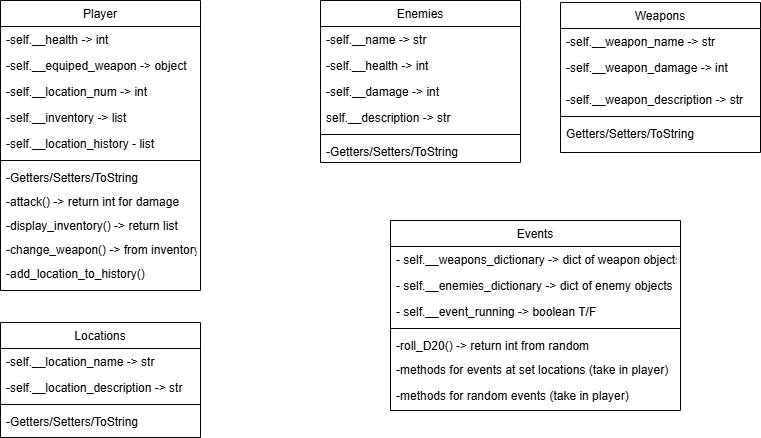

The diagram above was exported from draw.io. Its source (the exported page's mxGraphModel, read from the mxfile embedded in the PNG):
<mxGraphModel dx="1282" dy="565" grid="1" gridSize="10" guides="1" tooltips="1" connect="1" arrows="1" fold="1" page="1" pageScale="1" pageWidth="850" pageHeight="1100" math="0" shadow="0">
  <root>
    <mxCell id="0" />
    <mxCell id="1" parent="0" />
    <mxCell id="qHMsuqC--kfDJuiVvsHy-1" value="Enemies" style="swimlane;fontStyle=0;align=center;verticalAlign=top;childLayout=stackLayout;horizontal=1;startSize=26;horizontalStack=0;resizeParent=1;resizeLast=0;collapsible=1;marginBottom=0;rounded=0;shadow=0;strokeWidth=1;" parent="1" vertex="1">
      <mxGeometry x="360" y="40" width="200" height="162" as="geometry">
        <mxRectangle x="550" y="140" width="160" height="26" as="alternateBounds" />
      </mxGeometry>
    </mxCell>
    <mxCell id="qHMsuqC--kfDJuiVvsHy-2" value="-self.__name -&gt; str" style="text;align=left;verticalAlign=top;spacingLeft=4;spacingRight=4;overflow=hidden;rotatable=0;points=[[0,0.5],[1,0.5]];portConstraint=eastwest;rounded=0;shadow=0;html=0;" parent="qHMsuqC--kfDJuiVvsHy-1" vertex="1">
      <mxGeometry y="26" width="200" height="26" as="geometry" />
    </mxCell>
    <mxCell id="qHMsuqC--kfDJuiVvsHy-3" value="-self.__health -&gt; int" style="text;align=left;verticalAlign=top;spacingLeft=4;spacingRight=4;overflow=hidden;rotatable=0;points=[[0,0.5],[1,0.5]];portConstraint=eastwest;" parent="qHMsuqC--kfDJuiVvsHy-1" vertex="1">
      <mxGeometry y="52" width="200" height="26" as="geometry" />
    </mxCell>
    <mxCell id="qHMsuqC--kfDJuiVvsHy-4" value="-self.__damage -&gt; int" style="text;align=left;verticalAlign=top;spacingLeft=4;spacingRight=4;overflow=hidden;rotatable=0;points=[[0,0.5],[1,0.5]];portConstraint=eastwest;rounded=0;shadow=0;html=0;" parent="qHMsuqC--kfDJuiVvsHy-1" vertex="1">
      <mxGeometry y="78" width="200" height="26" as="geometry" />
    </mxCell>
    <mxCell id="qHMsuqC--kfDJuiVvsHy-5" value="self.__description -&gt; str" style="text;align=left;verticalAlign=top;spacingLeft=4;spacingRight=4;overflow=hidden;rotatable=0;points=[[0,0.5],[1,0.5]];portConstraint=eastwest;rounded=0;shadow=0;html=0;" parent="qHMsuqC--kfDJuiVvsHy-1" vertex="1">
      <mxGeometry y="104" width="200" height="26" as="geometry" />
    </mxCell>
    <mxCell id="qHMsuqC--kfDJuiVvsHy-6" value="" style="line;html=1;strokeWidth=1;align=left;verticalAlign=middle;spacingTop=-1;spacingLeft=3;spacingRight=3;rotatable=0;labelPosition=right;points=[];portConstraint=eastwest;" parent="qHMsuqC--kfDJuiVvsHy-1" vertex="1">
      <mxGeometry y="130" width="200" height="8" as="geometry" />
    </mxCell>
    <mxCell id="qHMsuqC--kfDJuiVvsHy-7" value="-Getters/Setters/ToString" style="text;align=left;verticalAlign=top;spacingLeft=4;spacingRight=4;overflow=hidden;rotatable=0;points=[[0,0.5],[1,0.5]];portConstraint=eastwest;" parent="qHMsuqC--kfDJuiVvsHy-1" vertex="1">
      <mxGeometry y="138" width="200" height="22" as="geometry" />
    </mxCell>
    <mxCell id="qHMsuqC--kfDJuiVvsHy-8" value="Weapons" style="swimlane;fontStyle=0;align=center;verticalAlign=top;childLayout=stackLayout;horizontal=1;startSize=26;horizontalStack=0;resizeParent=1;resizeLast=0;collapsible=1;marginBottom=0;rounded=0;shadow=0;strokeWidth=1;" parent="1" vertex="1">
      <mxGeometry x="600" y="42" width="200" height="150" as="geometry">
        <mxRectangle x="550" y="140" width="160" height="26" as="alternateBounds" />
      </mxGeometry>
    </mxCell>
    <mxCell id="qHMsuqC--kfDJuiVvsHy-9" value="-self.__weapon_name -&gt; str" style="text;align=left;verticalAlign=top;spacingLeft=4;spacingRight=4;overflow=hidden;rotatable=0;points=[[0,0.5],[1,0.5]];portConstraint=eastwest;" parent="qHMsuqC--kfDJuiVvsHy-8" vertex="1">
      <mxGeometry y="26" width="200" height="26" as="geometry" />
    </mxCell>
    <mxCell id="qHMsuqC--kfDJuiVvsHy-10" value="-self.__weapon_damage -&gt; int" style="text;align=left;verticalAlign=top;spacingLeft=4;spacingRight=4;overflow=hidden;rotatable=0;points=[[0,0.5],[1,0.5]];portConstraint=eastwest;rounded=0;shadow=0;html=0;" parent="qHMsuqC--kfDJuiVvsHy-8" vertex="1">
      <mxGeometry y="52" width="200" height="32" as="geometry" />
    </mxCell>
    <mxCell id="qHMsuqC--kfDJuiVvsHy-11" value="-self.__weapon_description -&gt; str" style="text;align=left;verticalAlign=top;spacingLeft=4;spacingRight=4;overflow=hidden;rotatable=0;points=[[0,0.5],[1,0.5]];portConstraint=eastwest;rounded=0;shadow=0;html=0;" parent="qHMsuqC--kfDJuiVvsHy-8" vertex="1">
      <mxGeometry y="84" width="200" height="26" as="geometry" />
    </mxCell>
    <mxCell id="qHMsuqC--kfDJuiVvsHy-12" value="" style="line;html=1;strokeWidth=1;align=left;verticalAlign=middle;spacingTop=-1;spacingLeft=3;spacingRight=3;rotatable=0;labelPosition=right;points=[];portConstraint=eastwest;" parent="qHMsuqC--kfDJuiVvsHy-8" vertex="1">
      <mxGeometry y="110" width="200" height="8" as="geometry" />
    </mxCell>
    <mxCell id="qHMsuqC--kfDJuiVvsHy-13" value="Getters/Setters/ToString" style="text;align=left;verticalAlign=top;spacingLeft=4;spacingRight=4;overflow=hidden;rotatable=0;points=[[0,0.5],[1,0.5]];portConstraint=eastwest;" parent="qHMsuqC--kfDJuiVvsHy-8" vertex="1">
      <mxGeometry y="118" width="200" height="32" as="geometry" />
    </mxCell>
    <mxCell id="qHMsuqC--kfDJuiVvsHy-14" value="Player" style="swimlane;fontStyle=0;align=center;verticalAlign=top;childLayout=stackLayout;horizontal=1;startSize=26;horizontalStack=0;resizeParent=1;resizeLast=0;collapsible=1;marginBottom=0;rounded=0;shadow=0;strokeWidth=1;" parent="1" vertex="1">
      <mxGeometry x="40" y="40" width="200" height="290" as="geometry">
        <mxRectangle x="550" y="140" width="160" height="26" as="alternateBounds" />
      </mxGeometry>
    </mxCell>
    <mxCell id="qHMsuqC--kfDJuiVvsHy-15" value="-self.__health -&gt; int" style="text;align=left;verticalAlign=top;spacingLeft=4;spacingRight=4;overflow=hidden;rotatable=0;points=[[0,0.5],[1,0.5]];portConstraint=eastwest;" parent="qHMsuqC--kfDJuiVvsHy-14" vertex="1">
      <mxGeometry y="26" width="200" height="26" as="geometry" />
    </mxCell>
    <mxCell id="qHMsuqC--kfDJuiVvsHy-16" value="-self.__equiped_weapon -&gt; object" style="text;align=left;verticalAlign=top;spacingLeft=4;spacingRight=4;overflow=hidden;rotatable=0;points=[[0,0.5],[1,0.5]];portConstraint=eastwest;rounded=0;shadow=0;html=0;" parent="qHMsuqC--kfDJuiVvsHy-14" vertex="1">
      <mxGeometry y="52" width="200" height="26" as="geometry" />
    </mxCell>
    <mxCell id="qHMsuqC--kfDJuiVvsHy-17" value="-self.__location_num -&gt; int" style="text;align=left;verticalAlign=top;spacingLeft=4;spacingRight=4;overflow=hidden;rotatable=0;points=[[0,0.5],[1,0.5]];portConstraint=eastwest;rounded=0;shadow=0;html=0;" parent="qHMsuqC--kfDJuiVvsHy-14" vertex="1">
      <mxGeometry y="78" width="200" height="26" as="geometry" />
    </mxCell>
    <mxCell id="qHMsuqC--kfDJuiVvsHy-18" value="-self.__inventory -&gt; list" style="text;align=left;verticalAlign=top;spacingLeft=4;spacingRight=4;overflow=hidden;rotatable=0;points=[[0,0.5],[1,0.5]];portConstraint=eastwest;rounded=0;shadow=0;html=0;" parent="qHMsuqC--kfDJuiVvsHy-14" vertex="1">
      <mxGeometry y="104" width="200" height="26" as="geometry" />
    </mxCell>
    <mxCell id="qHMsuqC--kfDJuiVvsHy-19" value="-self.__location_history - list" style="text;align=left;verticalAlign=top;spacingLeft=4;spacingRight=4;overflow=hidden;rotatable=0;points=[[0,0.5],[1,0.5]];portConstraint=eastwest;rounded=0;shadow=0;html=0;" parent="qHMsuqC--kfDJuiVvsHy-14" vertex="1">
      <mxGeometry y="130" width="200" height="26" as="geometry" />
    </mxCell>
    <mxCell id="qHMsuqC--kfDJuiVvsHy-20" value="" style="line;html=1;strokeWidth=1;align=left;verticalAlign=middle;spacingTop=-1;spacingLeft=3;spacingRight=3;rotatable=0;labelPosition=right;points=[];portConstraint=eastwest;" parent="qHMsuqC--kfDJuiVvsHy-14" vertex="1">
      <mxGeometry y="156" width="200" height="8" as="geometry" />
    </mxCell>
    <mxCell id="qHMsuqC--kfDJuiVvsHy-21" value="-Getters/Setters/ToString" style="text;align=left;verticalAlign=top;spacingLeft=4;spacingRight=4;overflow=hidden;rotatable=0;points=[[0,0.5],[1,0.5]];portConstraint=eastwest;" parent="qHMsuqC--kfDJuiVvsHy-14" vertex="1">
      <mxGeometry y="164" width="200" height="24" as="geometry" />
    </mxCell>
    <mxCell id="qHMsuqC--kfDJuiVvsHy-22" value="-attack() -&gt; return int for damage" style="text;align=left;verticalAlign=top;spacingLeft=4;spacingRight=4;overflow=hidden;rotatable=0;points=[[0,0.5],[1,0.5]];portConstraint=eastwest;" parent="qHMsuqC--kfDJuiVvsHy-14" vertex="1">
      <mxGeometry y="188" width="200" height="24" as="geometry" />
    </mxCell>
    <mxCell id="qHMsuqC--kfDJuiVvsHy-23" value="-display_inventory() -&gt; return list" style="text;align=left;verticalAlign=top;spacingLeft=4;spacingRight=4;overflow=hidden;rotatable=0;points=[[0,0.5],[1,0.5]];portConstraint=eastwest;" parent="qHMsuqC--kfDJuiVvsHy-14" vertex="1">
      <mxGeometry y="212" width="200" height="24" as="geometry" />
    </mxCell>
    <mxCell id="qHMsuqC--kfDJuiVvsHy-24" value="-change_weapon() -&gt; from inventory" style="text;align=left;verticalAlign=top;spacingLeft=4;spacingRight=4;overflow=hidden;rotatable=0;points=[[0,0.5],[1,0.5]];portConstraint=eastwest;" parent="qHMsuqC--kfDJuiVvsHy-14" vertex="1">
      <mxGeometry y="236" width="200" height="24" as="geometry" />
    </mxCell>
    <mxCell id="qHMsuqC--kfDJuiVvsHy-25" value="-add_location_to_history()" style="text;align=left;verticalAlign=top;spacingLeft=4;spacingRight=4;overflow=hidden;rotatable=0;points=[[0,0.5],[1,0.5]];portConstraint=eastwest;" parent="qHMsuqC--kfDJuiVvsHy-14" vertex="1">
      <mxGeometry y="260" width="200" height="24" as="geometry" />
    </mxCell>
    <mxCell id="qHMsuqC--kfDJuiVvsHy-26" value="Locations" style="swimlane;fontStyle=0;align=center;verticalAlign=top;childLayout=stackLayout;horizontal=1;startSize=26;horizontalStack=0;resizeParent=1;resizeLast=0;collapsible=1;marginBottom=0;rounded=0;shadow=0;strokeWidth=1;" parent="1" vertex="1">
      <mxGeometry x="40" y="362" width="200" height="115" as="geometry">
        <mxRectangle x="550" y="140" width="160" height="26" as="alternateBounds" />
      </mxGeometry>
    </mxCell>
    <mxCell id="qHMsuqC--kfDJuiVvsHy-27" value="-self.__location_name -&gt; str" style="text;align=left;verticalAlign=top;spacingLeft=4;spacingRight=4;overflow=hidden;rotatable=0;points=[[0,0.5],[1,0.5]];portConstraint=eastwest;" parent="qHMsuqC--kfDJuiVvsHy-26" vertex="1">
      <mxGeometry y="26" width="200" height="26" as="geometry" />
    </mxCell>
    <mxCell id="qHMsuqC--kfDJuiVvsHy-28" value="-self.__location_description -&gt; str" style="text;align=left;verticalAlign=top;spacingLeft=4;spacingRight=4;overflow=hidden;rotatable=0;points=[[0,0.5],[1,0.5]];portConstraint=eastwest;rounded=0;shadow=0;html=0;" parent="qHMsuqC--kfDJuiVvsHy-26" vertex="1">
      <mxGeometry y="52" width="200" height="26" as="geometry" />
    </mxCell>
    <mxCell id="qHMsuqC--kfDJuiVvsHy-29" value="" style="line;html=1;strokeWidth=1;align=left;verticalAlign=middle;spacingTop=-1;spacingLeft=3;spacingRight=3;rotatable=0;labelPosition=right;points=[];portConstraint=eastwest;" parent="qHMsuqC--kfDJuiVvsHy-26" vertex="1">
      <mxGeometry y="78" width="200" height="8" as="geometry" />
    </mxCell>
    <mxCell id="qHMsuqC--kfDJuiVvsHy-30" value="-Getters/Setters/ToString" style="text;align=left;verticalAlign=top;spacingLeft=4;spacingRight=4;overflow=hidden;rotatable=0;points=[[0,0.5],[1,0.5]];portConstraint=eastwest;" parent="qHMsuqC--kfDJuiVvsHy-26" vertex="1">
      <mxGeometry y="86" width="200" height="26" as="geometry" />
    </mxCell>
    <mxCell id="qHMsuqC--kfDJuiVvsHy-31" value="Events" style="swimlane;fontStyle=0;align=center;verticalAlign=top;childLayout=stackLayout;horizontal=1;startSize=26;horizontalStack=0;resizeParent=1;resizeLast=0;collapsible=1;marginBottom=0;rounded=0;shadow=0;strokeWidth=1;" parent="1" vertex="1">
      <mxGeometry x="430" y="260" width="290" height="190" as="geometry">
        <mxRectangle x="550" y="140" width="160" height="26" as="alternateBounds" />
      </mxGeometry>
    </mxCell>
    <mxCell id="qHMsuqC--kfDJuiVvsHy-32" value="- self.__weapons_dictionary -&gt; dict of weapon objects" style="text;align=left;verticalAlign=top;spacingLeft=4;spacingRight=4;overflow=hidden;rotatable=0;points=[[0,0.5],[1,0.5]];portConstraint=eastwest;rounded=0;shadow=0;html=0;" parent="qHMsuqC--kfDJuiVvsHy-31" vertex="1">
      <mxGeometry y="26" width="290" height="26" as="geometry" />
    </mxCell>
    <mxCell id="qHMsuqC--kfDJuiVvsHy-33" value="- self.__enemies_dictionary -&gt; dict of enemy objects" style="text;align=left;verticalAlign=top;spacingLeft=4;spacingRight=4;overflow=hidden;rotatable=0;points=[[0,0.5],[1,0.5]];portConstraint=eastwest;rounded=0;shadow=0;html=0;" parent="qHMsuqC--kfDJuiVvsHy-31" vertex="1">
      <mxGeometry y="52" width="290" height="26" as="geometry" />
    </mxCell>
    <mxCell id="qHMsuqC--kfDJuiVvsHy-34" value="- self.__event_running -&gt; boolean T/F" style="text;align=left;verticalAlign=top;spacingLeft=4;spacingRight=4;overflow=hidden;rotatable=0;points=[[0,0.5],[1,0.5]];portConstraint=eastwest;rounded=0;shadow=0;html=0;" parent="qHMsuqC--kfDJuiVvsHy-31" vertex="1">
      <mxGeometry y="78" width="290" height="26" as="geometry" />
    </mxCell>
    <mxCell id="qHMsuqC--kfDJuiVvsHy-35" value="" style="line;html=1;strokeWidth=1;align=left;verticalAlign=middle;spacingTop=-1;spacingLeft=3;spacingRight=3;rotatable=0;labelPosition=right;points=[];portConstraint=eastwest;" parent="qHMsuqC--kfDJuiVvsHy-31" vertex="1">
      <mxGeometry y="104" width="290" height="8" as="geometry" />
    </mxCell>
    <mxCell id="qHMsuqC--kfDJuiVvsHy-36" value="-roll_D20() -&gt; return int from random" style="text;align=left;verticalAlign=top;spacingLeft=4;spacingRight=4;overflow=hidden;rotatable=0;points=[[0,0.5],[1,0.5]];portConstraint=eastwest;" parent="qHMsuqC--kfDJuiVvsHy-31" vertex="1">
      <mxGeometry y="112" width="290" height="24" as="geometry" />
    </mxCell>
    <mxCell id="qHMsuqC--kfDJuiVvsHy-37" value="-methods for events at set locations (take in player)" style="text;align=left;verticalAlign=top;spacingLeft=4;spacingRight=4;overflow=hidden;rotatable=0;points=[[0,0.5],[1,0.5]];portConstraint=eastwest;" parent="qHMsuqC--kfDJuiVvsHy-31" vertex="1">
      <mxGeometry y="136" width="290" height="26" as="geometry" />
    </mxCell>
    <mxCell id="qHMsuqC--kfDJuiVvsHy-38" value="-methods for random events (take in player)" style="text;align=left;verticalAlign=top;spacingLeft=4;spacingRight=4;overflow=hidden;rotatable=0;points=[[0,0.5],[1,0.5]];portConstraint=eastwest;" parent="qHMsuqC--kfDJuiVvsHy-31" vertex="1">
      <mxGeometry y="162" width="290" height="26" as="geometry" />
    </mxCell>
  </root>
</mxGraphModel>